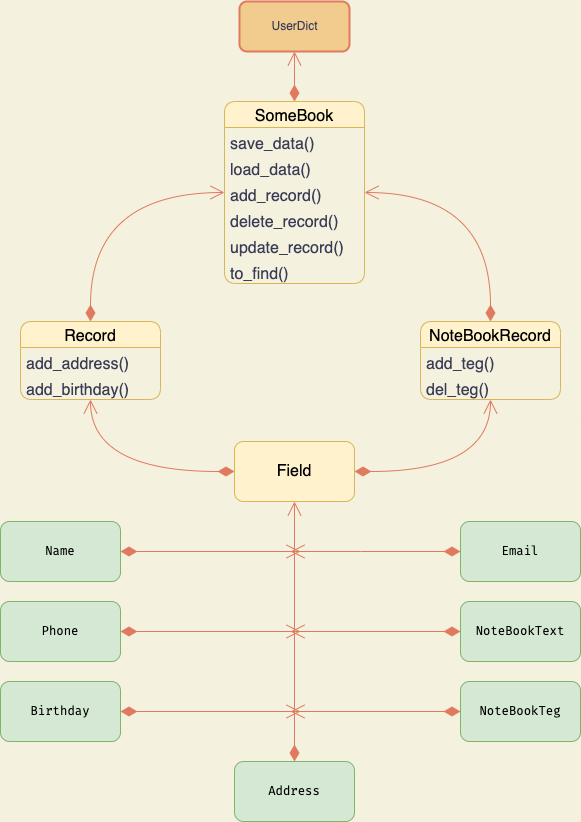

The diagram above was exported from draw.io. Its source (the exported page's mxGraphModel, read from the mxfile embedded in the PNG):
<mxGraphModel dx="860" dy="504" grid="1" gridSize="10" guides="1" tooltips="1" connect="1" arrows="1" fold="1" page="1" pageScale="1" pageWidth="827" pageHeight="1169" background="#F4F1DE" math="0" shadow="0">
  <root>
    <mxCell id="WIyWlLk6GJQsqaUBKTNV-0" />
    <mxCell id="WIyWlLk6GJQsqaUBKTNV-1" parent="WIyWlLk6GJQsqaUBKTNV-0" />
    <mxCell id="1whr3SOy5FyZg2431-Ed-1" value="UserDict" style="html=1;fillColor=#F2CC8F;strokeColor=#E07A5F;fillStyle=auto;strokeWidth=2;labelBackgroundColor=none;labelBorderColor=none;rounded=1;glass=0;fontColor=#393C56;" vertex="1" parent="WIyWlLk6GJQsqaUBKTNV-1">
      <mxGeometry x="359" y="40" width="110" height="50" as="geometry" />
    </mxCell>
    <mxCell id="1whr3SOy5FyZg2431-Ed-4" value="SomeBook" style="swimlane;fontStyle=0;childLayout=stackLayout;horizontal=1;startSize=26;fillColor=#fff2cc;horizontalStack=0;resizeParent=1;resizeParentMax=0;resizeLast=0;collapsible=1;marginBottom=0;fontSize=16;strokeColor=#d6b656;rounded=1;" vertex="1" parent="WIyWlLk6GJQsqaUBKTNV-1">
      <mxGeometry x="344" y="140" width="140" height="182" as="geometry">
        <mxRectangle x="305" y="140" width="120" height="30" as="alternateBounds" />
      </mxGeometry>
    </mxCell>
    <mxCell id="1whr3SOy5FyZg2431-Ed-5" value="save_data()" style="text;strokeColor=none;fillColor=none;align=left;verticalAlign=top;spacingLeft=4;spacingRight=4;overflow=hidden;rotatable=0;points=[[0,0.5],[1,0.5]];portConstraint=eastwest;fontSize=16;fontColor=#393C56;" vertex="1" parent="1whr3SOy5FyZg2431-Ed-4">
      <mxGeometry y="26" width="140" height="26" as="geometry" />
    </mxCell>
    <mxCell id="1whr3SOy5FyZg2431-Ed-12" value="load_data()" style="text;strokeColor=none;fillColor=none;align=left;verticalAlign=top;spacingLeft=4;spacingRight=4;overflow=hidden;rotatable=0;points=[[0,0.5],[1,0.5]];portConstraint=eastwest;fontSize=16;fontColor=#393C56;" vertex="1" parent="1whr3SOy5FyZg2431-Ed-4">
      <mxGeometry y="52" width="140" height="26" as="geometry" />
    </mxCell>
    <mxCell id="1whr3SOy5FyZg2431-Ed-9" value="add_record()" style="text;strokeColor=none;fillColor=none;align=left;verticalAlign=top;spacingLeft=4;spacingRight=4;overflow=hidden;rotatable=0;points=[[0,0.5],[1,0.5]];portConstraint=eastwest;fontSize=16;fontColor=#393C56;" vertex="1" parent="1whr3SOy5FyZg2431-Ed-4">
      <mxGeometry y="78" width="140" height="26" as="geometry" />
    </mxCell>
    <mxCell id="1whr3SOy5FyZg2431-Ed-6" value="delete_record()" style="text;strokeColor=none;fillColor=none;align=left;verticalAlign=top;spacingLeft=4;spacingRight=4;overflow=hidden;rotatable=0;points=[[0,0.5],[1,0.5]];portConstraint=eastwest;fontSize=16;fontColor=#393C56;" vertex="1" parent="1whr3SOy5FyZg2431-Ed-4">
      <mxGeometry y="104" width="140" height="26" as="geometry" />
    </mxCell>
    <mxCell id="1whr3SOy5FyZg2431-Ed-11" value="update_record()" style="text;strokeColor=none;fillColor=none;align=left;verticalAlign=top;spacingLeft=4;spacingRight=4;overflow=hidden;rotatable=0;points=[[0,0.5],[1,0.5]];portConstraint=eastwest;fontSize=16;fontColor=#393C56;" vertex="1" parent="1whr3SOy5FyZg2431-Ed-4">
      <mxGeometry y="130" width="140" height="26" as="geometry" />
    </mxCell>
    <mxCell id="1whr3SOy5FyZg2431-Ed-10" value="to_find()" style="text;strokeColor=none;fillColor=none;align=left;verticalAlign=top;spacingLeft=4;spacingRight=4;overflow=hidden;rotatable=0;points=[[0,0.5],[1,0.5]];portConstraint=eastwest;fontSize=16;fontColor=#393C56;" vertex="1" parent="1whr3SOy5FyZg2431-Ed-4">
      <mxGeometry y="156" width="140" height="26" as="geometry" />
    </mxCell>
    <mxCell id="1whr3SOy5FyZg2431-Ed-13" value="Record" style="swimlane;fontStyle=0;childLayout=stackLayout;horizontal=1;startSize=26;fillColor=#fff2cc;horizontalStack=0;resizeParent=1;resizeParentMax=0;resizeLast=0;collapsible=1;marginBottom=0;fontSize=16;strokeColor=#d6b656;rounded=1;" vertex="1" parent="WIyWlLk6GJQsqaUBKTNV-1">
      <mxGeometry x="140" y="360" width="140" height="78" as="geometry">
        <mxRectangle x="305" y="140" width="120" height="30" as="alternateBounds" />
      </mxGeometry>
    </mxCell>
    <mxCell id="1whr3SOy5FyZg2431-Ed-14" value="add_address()" style="text;strokeColor=none;fillColor=none;align=left;verticalAlign=top;spacingLeft=4;spacingRight=4;overflow=hidden;rotatable=0;points=[[0,0.5],[1,0.5]];portConstraint=eastwest;fontSize=16;fontColor=#393C56;" vertex="1" parent="1whr3SOy5FyZg2431-Ed-13">
      <mxGeometry y="26" width="140" height="26" as="geometry" />
    </mxCell>
    <mxCell id="1whr3SOy5FyZg2431-Ed-15" value="add_birthday()" style="text;strokeColor=none;fillColor=none;align=left;verticalAlign=top;spacingLeft=4;spacingRight=4;overflow=hidden;rotatable=0;points=[[0,0.5],[1,0.5]];portConstraint=eastwest;fontSize=16;fontColor=#393C56;" vertex="1" parent="1whr3SOy5FyZg2431-Ed-13">
      <mxGeometry y="52" width="140" height="26" as="geometry" />
    </mxCell>
    <mxCell id="1whr3SOy5FyZg2431-Ed-20" value="NoteBookRecord" style="swimlane;fontStyle=0;childLayout=stackLayout;horizontal=1;startSize=26;fillColor=#fff2cc;horizontalStack=0;resizeParent=1;resizeParentMax=0;resizeLast=0;collapsible=1;marginBottom=0;fontSize=16;strokeColor=#d6b656;rounded=1;" vertex="1" parent="WIyWlLk6GJQsqaUBKTNV-1">
      <mxGeometry x="540" y="360" width="140" height="78" as="geometry">
        <mxRectangle x="305" y="140" width="120" height="30" as="alternateBounds" />
      </mxGeometry>
    </mxCell>
    <mxCell id="1whr3SOy5FyZg2431-Ed-21" value="add_teg()" style="text;strokeColor=none;fillColor=none;align=left;verticalAlign=top;spacingLeft=4;spacingRight=4;overflow=hidden;rotatable=0;points=[[0,0.5],[1,0.5]];portConstraint=eastwest;fontSize=16;fontColor=#393C56;" vertex="1" parent="1whr3SOy5FyZg2431-Ed-20">
      <mxGeometry y="26" width="140" height="26" as="geometry" />
    </mxCell>
    <mxCell id="1whr3SOy5FyZg2431-Ed-22" value="del_teg()" style="text;strokeColor=none;fillColor=none;align=left;verticalAlign=top;spacingLeft=4;spacingRight=4;overflow=hidden;rotatable=0;points=[[0,0.5],[1,0.5]];portConstraint=eastwest;fontSize=16;fontColor=#393C56;" vertex="1" parent="1whr3SOy5FyZg2431-Ed-20">
      <mxGeometry y="52" width="140" height="26" as="geometry" />
    </mxCell>
    <mxCell id="1whr3SOy5FyZg2431-Ed-27" value="" style="endArrow=open;html=1;endSize=12;startArrow=diamondThin;startSize=14;startFill=1;edgeStyle=orthogonalEdgeStyle;align=left;verticalAlign=bottom;rounded=0;fontSize=12;fontColor=#393C56;strokeColor=#E07A5F;fillColor=#F2CC8F;curved=1;entryX=0;entryY=0.5;entryDx=0;entryDy=0;labelBackgroundColor=#F4F1DE;exitX=0.5;exitY=0;exitDx=0;exitDy=0;" edge="1" parent="WIyWlLk6GJQsqaUBKTNV-1" source="1whr3SOy5FyZg2431-Ed-13" target="1whr3SOy5FyZg2431-Ed-9">
      <mxGeometry x="-1" y="3" relative="1" as="geometry">
        <mxPoint x="200" y="360" as="sourcePoint" />
        <mxPoint x="160" y="300" as="targetPoint" />
        <Array as="points">
          <mxPoint x="210" y="231" />
        </Array>
      </mxGeometry>
    </mxCell>
    <mxCell id="1whr3SOy5FyZg2431-Ed-28" value="" style="endArrow=open;html=1;endSize=12;startArrow=diamondThin;startSize=14;startFill=1;edgeStyle=orthogonalEdgeStyle;align=left;verticalAlign=bottom;rounded=0;fontSize=12;fontColor=#393C56;strokeColor=#E07A5F;fillColor=#F2CC8F;curved=1;entryX=1;entryY=0.5;entryDx=0;entryDy=0;labelBackgroundColor=#F4F1DE;exitX=0.5;exitY=0;exitDx=0;exitDy=0;" edge="1" parent="WIyWlLk6GJQsqaUBKTNV-1" source="1whr3SOy5FyZg2431-Ed-20" target="1whr3SOy5FyZg2431-Ed-9">
      <mxGeometry x="-1" y="3" relative="1" as="geometry">
        <mxPoint x="590" y="350" as="sourcePoint" />
        <mxPoint x="745" y="231" as="targetPoint" />
        <Array as="points">
          <mxPoint x="610" y="231" />
        </Array>
      </mxGeometry>
    </mxCell>
    <mxCell id="1whr3SOy5FyZg2431-Ed-32" value="" style="endArrow=open;html=1;endSize=12;startArrow=diamondThin;startSize=14;startFill=1;edgeStyle=orthogonalEdgeStyle;align=left;verticalAlign=bottom;rounded=0;fontSize=12;fontColor=#393C56;strokeColor=#E07A5F;fillColor=#F2CC8F;curved=1;entryX=0.5;entryY=1;entryDx=0;entryDy=0;exitX=0.5;exitY=0;exitDx=0;exitDy=0;" edge="1" parent="WIyWlLk6GJQsqaUBKTNV-1" source="1whr3SOy5FyZg2431-Ed-4" target="1whr3SOy5FyZg2431-Ed-1">
      <mxGeometry x="-1" y="3" relative="1" as="geometry">
        <mxPoint x="400" y="120" as="sourcePoint" />
        <mxPoint x="560" y="120" as="targetPoint" />
      </mxGeometry>
    </mxCell>
    <mxCell id="1whr3SOy5FyZg2431-Ed-36" value="Field" style="whiteSpace=wrap;html=1;fontSize=16;fillColor=#fff2cc;strokeColor=#d6b656;fontStyle=0;startSize=26;rounded=1;" vertex="1" parent="WIyWlLk6GJQsqaUBKTNV-1">
      <mxGeometry x="354" y="480" width="120" height="60" as="geometry" />
    </mxCell>
    <mxCell id="1whr3SOy5FyZg2431-Ed-45" value="" style="endArrow=open;html=1;endSize=12;startArrow=diamondThin;startSize=14;startFill=1;edgeStyle=orthogonalEdgeStyle;align=left;verticalAlign=bottom;rounded=0;fontSize=12;fontColor=#393C56;strokeColor=#E07A5F;fillColor=#F2CC8F;curved=1;labelBackgroundColor=#F4F1DE;exitX=1;exitY=0.5;exitDx=0;exitDy=0;entryX=0.5;entryY=1;entryDx=0;entryDy=0;entryPerimeter=0;" edge="1" parent="WIyWlLk6GJQsqaUBKTNV-1" source="1whr3SOy5FyZg2431-Ed-36" target="1whr3SOy5FyZg2431-Ed-22">
      <mxGeometry x="-1" y="3" relative="1" as="geometry">
        <mxPoint x="434" y="500" as="sourcePoint" />
        <mxPoint x="610" y="440" as="targetPoint" />
        <Array as="points">
          <mxPoint x="610" y="510" />
        </Array>
      </mxGeometry>
    </mxCell>
    <mxCell id="1whr3SOy5FyZg2431-Ed-51" value="" style="endArrow=open;html=1;endSize=12;startArrow=diamondThin;startSize=14;startFill=1;edgeStyle=orthogonalEdgeStyle;align=left;verticalAlign=bottom;rounded=0;fontSize=12;fontColor=#393C56;strokeColor=#E07A5F;fillColor=#F2CC8F;curved=1;exitX=0;exitY=0.5;exitDx=0;exitDy=0;entryX=0.5;entryY=1;entryDx=0;entryDy=0;entryPerimeter=0;" edge="1" parent="WIyWlLk6GJQsqaUBKTNV-1" source="1whr3SOy5FyZg2431-Ed-36" target="1whr3SOy5FyZg2431-Ed-15">
      <mxGeometry x="-1" y="3" relative="1" as="geometry">
        <mxPoint x="-70" y="710" as="sourcePoint" />
        <mxPoint x="90" y="710" as="targetPoint" />
      </mxGeometry>
    </mxCell>
    <mxCell id="1whr3SOy5FyZg2431-Ed-54" value="&lt;div style=&quot;font-family: &amp;quot;Fira Code&amp;quot;, Consolas, &amp;quot;Courier New&amp;quot;, monospace, Menlo, Monaco, &amp;quot;Courier New&amp;quot;, monospace; font-size: 12px; line-height: 18px;&quot;&gt;&lt;span style=&quot;&quot;&gt;Name&lt;/span&gt;&lt;/div&gt;" style="whiteSpace=wrap;html=1;fontSize=16;fillColor=#d5e8d4;strokeColor=#82b366;fontStyle=0;startSize=26;rounded=1;labelBackgroundColor=none;glass=0;" vertex="1" parent="WIyWlLk6GJQsqaUBKTNV-1">
      <mxGeometry x="120" y="560" width="120" height="60" as="geometry" />
    </mxCell>
    <mxCell id="1whr3SOy5FyZg2431-Ed-57" value="&lt;div style=&quot;font-family: &amp;quot;Fira Code&amp;quot;, Consolas, &amp;quot;Courier New&amp;quot;, monospace, Menlo, Monaco, &amp;quot;Courier New&amp;quot;, monospace; font-size: 12px; line-height: 18px;&quot;&gt;&lt;span style=&quot;&quot;&gt;Phone&lt;/span&gt;&lt;/div&gt;" style="whiteSpace=wrap;html=1;fontSize=16;fillColor=#d5e8d4;strokeColor=#82b366;fontStyle=0;startSize=26;rounded=1;labelBackgroundColor=none;" vertex="1" parent="WIyWlLk6GJQsqaUBKTNV-1">
      <mxGeometry x="120" y="640" width="120" height="60" as="geometry" />
    </mxCell>
    <mxCell id="1whr3SOy5FyZg2431-Ed-58" value="&lt;div style=&quot;font-family: &amp;quot;Fira Code&amp;quot;, Consolas, &amp;quot;Courier New&amp;quot;, monospace, Menlo, Monaco, &amp;quot;Courier New&amp;quot;, monospace; font-size: 12px; line-height: 18px;&quot;&gt;&lt;span style=&quot;&quot;&gt;Birthday&lt;/span&gt;&lt;/div&gt;" style="whiteSpace=wrap;html=1;fontSize=16;fillColor=#d5e8d4;strokeColor=#82b366;fontStyle=0;startSize=26;rounded=1;labelBackgroundColor=none;" vertex="1" parent="WIyWlLk6GJQsqaUBKTNV-1">
      <mxGeometry x="120" y="720" width="120" height="60" as="geometry" />
    </mxCell>
    <mxCell id="1whr3SOy5FyZg2431-Ed-59" value="&lt;div style=&quot;font-family: &amp;quot;Fira Code&amp;quot;, Consolas, &amp;quot;Courier New&amp;quot;, monospace, Menlo, Monaco, &amp;quot;Courier New&amp;quot;, monospace; font-size: 12px; line-height: 18px;&quot;&gt;&lt;span style=&quot;&quot;&gt;Address&lt;/span&gt;&lt;/div&gt;" style="whiteSpace=wrap;html=1;fontSize=16;fillColor=#d5e8d4;strokeColor=#82b366;fontStyle=0;startSize=26;rounded=1;labelBackgroundColor=none;" vertex="1" parent="WIyWlLk6GJQsqaUBKTNV-1">
      <mxGeometry x="354" y="800" width="120" height="60" as="geometry" />
    </mxCell>
    <mxCell id="1whr3SOy5FyZg2431-Ed-60" value="&lt;div style=&quot;font-family: &amp;quot;Fira Code&amp;quot;, Consolas, &amp;quot;Courier New&amp;quot;, monospace, Menlo, Monaco, &amp;quot;Courier New&amp;quot;, monospace; font-size: 12px; line-height: 18px;&quot;&gt;&lt;span style=&quot;&quot;&gt;Email&lt;/span&gt;&lt;/div&gt;" style="whiteSpace=wrap;html=1;fontSize=16;fillColor=#d5e8d4;strokeColor=#82b366;fontStyle=0;startSize=26;rounded=1;labelBackgroundColor=none;" vertex="1" parent="WIyWlLk6GJQsqaUBKTNV-1">
      <mxGeometry x="580" y="560" width="120" height="60" as="geometry" />
    </mxCell>
    <mxCell id="1whr3SOy5FyZg2431-Ed-61" value="&lt;div style=&quot;font-family: &amp;quot;Fira Code&amp;quot;, Consolas, &amp;quot;Courier New&amp;quot;, monospace, Menlo, Monaco, &amp;quot;Courier New&amp;quot;, monospace; font-size: 12px; line-height: 18px;&quot;&gt;&lt;span style=&quot;&quot;&gt;NoteBookText&lt;/span&gt;&lt;/div&gt;" style="whiteSpace=wrap;html=1;fontSize=16;fillColor=#d5e8d4;strokeColor=#82b366;fontStyle=0;startSize=26;rounded=1;labelBackgroundColor=none;" vertex="1" parent="WIyWlLk6GJQsqaUBKTNV-1">
      <mxGeometry x="580" y="640" width="120" height="60" as="geometry" />
    </mxCell>
    <mxCell id="1whr3SOy5FyZg2431-Ed-62" value="&lt;div style=&quot;font-family: &amp;quot;Fira Code&amp;quot;, Consolas, &amp;quot;Courier New&amp;quot;, monospace, Menlo, Monaco, &amp;quot;Courier New&amp;quot;, monospace; font-size: 12px; line-height: 18px;&quot;&gt;&lt;span style=&quot;&quot;&gt;NoteBookTeg&lt;/span&gt;&lt;/div&gt;" style="whiteSpace=wrap;html=1;fontSize=16;fillColor=#d5e8d4;strokeColor=#82b366;fontStyle=0;startSize=26;rounded=1;labelBackgroundColor=none;" vertex="1" parent="WIyWlLk6GJQsqaUBKTNV-1">
      <mxGeometry x="580" y="720" width="120" height="60" as="geometry" />
    </mxCell>
    <mxCell id="1whr3SOy5FyZg2431-Ed-68" value="" style="endArrow=open;html=1;endSize=12;startArrow=diamondThin;startSize=14;startFill=1;edgeStyle=orthogonalEdgeStyle;align=left;verticalAlign=bottom;rounded=0;fontSize=12;fontColor=#393C56;strokeColor=#E07A5F;fillColor=#F2CC8F;curved=1;entryX=0.5;entryY=1;entryDx=0;entryDy=0;exitX=0.5;exitY=0;exitDx=0;exitDy=0;" edge="1" parent="WIyWlLk6GJQsqaUBKTNV-1" source="1whr3SOy5FyZg2431-Ed-59" target="1whr3SOy5FyZg2431-Ed-36">
      <mxGeometry x="-1" y="-14" relative="1" as="geometry">
        <mxPoint x="400" y="800" as="sourcePoint" />
        <mxPoint x="560" y="800" as="targetPoint" />
        <mxPoint as="offset" />
      </mxGeometry>
    </mxCell>
    <mxCell id="1whr3SOy5FyZg2431-Ed-74" value="" style="endArrow=open;html=1;endSize=12;startArrow=diamondThin;startSize=14;startFill=1;edgeStyle=orthogonalEdgeStyle;align=left;verticalAlign=bottom;rounded=0;fontSize=12;fontColor=#393C56;strokeColor=#E07A5F;fillColor=#F2CC8F;curved=1;exitX=0;exitY=0.5;exitDx=0;exitDy=0;" edge="1" parent="WIyWlLk6GJQsqaUBKTNV-1" source="1whr3SOy5FyZg2431-Ed-60">
      <mxGeometry x="-1" y="3" relative="1" as="geometry">
        <mxPoint x="590" y="610" as="sourcePoint" />
        <mxPoint x="410" y="590" as="targetPoint" />
        <Array as="points">
          <mxPoint x="480" y="590" />
          <mxPoint x="480" y="590" />
        </Array>
      </mxGeometry>
    </mxCell>
    <mxCell id="1whr3SOy5FyZg2431-Ed-76" value="" style="endArrow=open;html=1;endSize=12;startArrow=diamondThin;startSize=14;startFill=1;edgeStyle=orthogonalEdgeStyle;align=left;verticalAlign=bottom;rounded=0;fontSize=12;fontColor=#393C56;strokeColor=#E07A5F;fillColor=#F2CC8F;curved=1;exitX=0;exitY=0.5;exitDx=0;exitDy=0;" edge="1" parent="WIyWlLk6GJQsqaUBKTNV-1" source="1whr3SOy5FyZg2431-Ed-61">
      <mxGeometry x="-1" y="3" relative="1" as="geometry">
        <mxPoint x="590" y="610" as="sourcePoint" />
        <mxPoint x="410" y="670" as="targetPoint" />
      </mxGeometry>
    </mxCell>
    <mxCell id="1whr3SOy5FyZg2431-Ed-77" value="" style="endArrow=open;html=1;endSize=12;startArrow=diamondThin;startSize=14;startFill=1;edgeStyle=orthogonalEdgeStyle;align=left;verticalAlign=bottom;rounded=0;fontSize=12;fontColor=#393C56;strokeColor=#E07A5F;fillColor=#F2CC8F;curved=1;exitX=0;exitY=0.5;exitDx=0;exitDy=0;" edge="1" parent="WIyWlLk6GJQsqaUBKTNV-1" source="1whr3SOy5FyZg2431-Ed-62">
      <mxGeometry x="-1" y="3" relative="1" as="geometry">
        <mxPoint x="500" y="670" as="sourcePoint" />
        <mxPoint x="410" y="750" as="targetPoint" />
      </mxGeometry>
    </mxCell>
    <mxCell id="1whr3SOy5FyZg2431-Ed-78" value="" style="endArrow=open;html=1;endSize=12;startArrow=diamondThin;startSize=14;startFill=1;edgeStyle=orthogonalEdgeStyle;align=left;verticalAlign=bottom;rounded=0;fontSize=12;fontColor=#393C56;strokeColor=#E07A5F;fillColor=#F2CC8F;curved=1;exitX=1;exitY=0.5;exitDx=0;exitDy=0;" edge="1" parent="WIyWlLk6GJQsqaUBKTNV-1" source="1whr3SOy5FyZg2431-Ed-54">
      <mxGeometry x="-1" y="3" relative="1" as="geometry">
        <mxPoint x="280" y="590" as="sourcePoint" />
        <mxPoint x="420" y="590" as="targetPoint" />
        <Array as="points">
          <mxPoint x="240" y="590" />
          <mxPoint x="240" y="590" />
        </Array>
      </mxGeometry>
    </mxCell>
    <mxCell id="1whr3SOy5FyZg2431-Ed-79" value="" style="endArrow=open;html=1;endSize=12;startArrow=diamondThin;startSize=14;startFill=1;edgeStyle=orthogonalEdgeStyle;align=left;verticalAlign=bottom;rounded=0;fontSize=12;fontColor=#393C56;strokeColor=#E07A5F;fillColor=#F2CC8F;curved=1;exitX=1;exitY=0.5;exitDx=0;exitDy=0;" edge="1" parent="WIyWlLk6GJQsqaUBKTNV-1" source="1whr3SOy5FyZg2431-Ed-57">
      <mxGeometry x="-1" y="3" relative="1" as="geometry">
        <mxPoint x="500" y="670" as="sourcePoint" />
        <mxPoint x="420" y="670" as="targetPoint" />
      </mxGeometry>
    </mxCell>
    <mxCell id="1whr3SOy5FyZg2431-Ed-80" value="" style="endArrow=open;html=1;endSize=12;startArrow=diamondThin;startSize=14;startFill=1;edgeStyle=orthogonalEdgeStyle;align=left;verticalAlign=bottom;rounded=0;fontSize=12;fontColor=#393C56;strokeColor=#E07A5F;fillColor=#F2CC8F;curved=1;exitX=1;exitY=0.5;exitDx=0;exitDy=0;" edge="1" parent="WIyWlLk6GJQsqaUBKTNV-1" source="1whr3SOy5FyZg2431-Ed-58">
      <mxGeometry x="-1" y="3" relative="1" as="geometry">
        <mxPoint x="500" y="670" as="sourcePoint" />
        <mxPoint x="420" y="750" as="targetPoint" />
      </mxGeometry>
    </mxCell>
  </root>
</mxGraphModel>